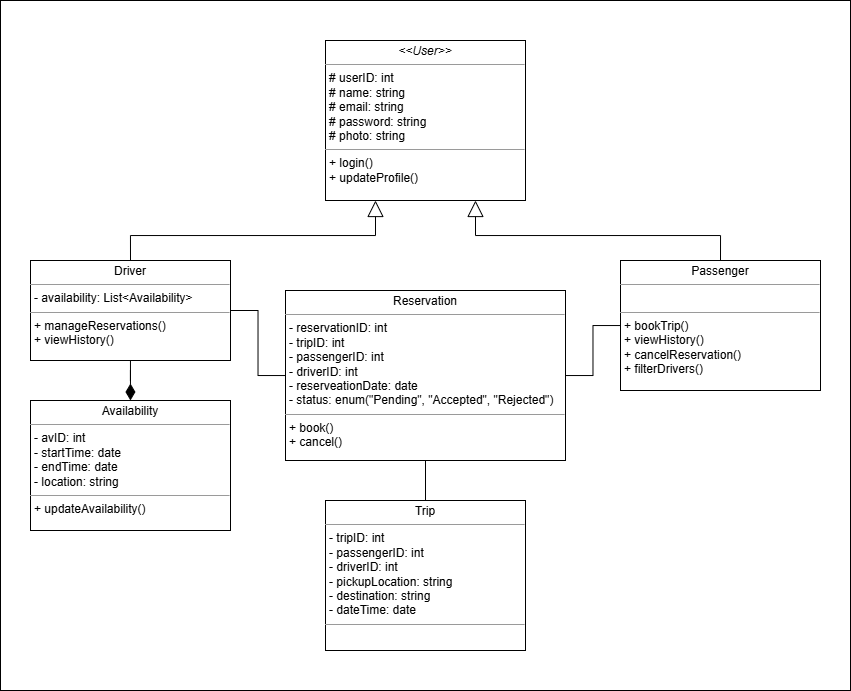

The diagram above was exported from draw.io. Its source (the exported page's mxGraphModel, read from the mxfile embedded in the PNG):
<mxGraphModel dx="913" dy="484" grid="1" gridSize="10" guides="1" tooltips="1" connect="1" arrows="1" fold="1" page="1" pageScale="1" pageWidth="850" pageHeight="1100" background="none" math="0" shadow="0">
  <root>
    <mxCell id="0" />
    <mxCell id="1" parent="0" />
    <mxCell id="nN17xvjM4hg8OVjDiW8_-2" value="" style="rounded=0;whiteSpace=wrap;html=1;" parent="1" vertex="1">
      <mxGeometry y="50" width="850" height="690" as="geometry" />
    </mxCell>
    <mxCell id="H1z8tfKBjaQoIspHVzbQ-3" value="" style="edgeStyle=orthogonalEdgeStyle;rounded=0;orthogonalLoop=1;jettySize=auto;html=1;entryX=0.25;entryY=1;entryDx=0;entryDy=0;exitX=0.5;exitY=0;exitDx=0;exitDy=0;endArrow=block;endFill=0;startSize=6;jumpSize=6;endSize=14;" edge="1" parent="1" source="yHaRJe0N_pv5wpj7L5to-4" target="In1SP0tG1lYqJ3cXA2LB-5">
      <mxGeometry relative="1" as="geometry">
        <mxPoint x="150" y="165" as="targetPoint" />
      </mxGeometry>
    </mxCell>
    <mxCell id="yHaRJe0N_pv5wpj7L5to-4" value="&lt;p style=&quot;margin:0px;margin-top:4px;text-align:center;&quot;&gt;Driver&lt;/p&gt;&lt;hr size=&quot;1&quot;&gt;&lt;p style=&quot;margin: 0px 0px 0px 4px;&quot;&gt;&lt;span style=&quot;background-color: transparent; color: light-dark(rgb(0, 0, 0), rgb(255, 255, 255));&quot;&gt;-&amp;nbsp;availability: List&amp;lt;Availability&amp;gt;&lt;/span&gt;&lt;/p&gt;&lt;hr size=&quot;1&quot;&gt;&lt;p style=&quot;margin:0px;margin-left:4px;&quot;&gt;+ manageReservations()&lt;/p&gt;&lt;p style=&quot;margin:0px;margin-left:4px;&quot;&gt;+&amp;nbsp;&lt;span style=&quot;background-color: transparent; color: light-dark(rgb(0, 0, 0), rgb(255, 255, 255));&quot;&gt;viewHistory()&lt;/span&gt;&lt;/p&gt;" style="verticalAlign=top;align=left;overflow=fill;fontSize=12;fontFamily=Helvetica;html=1;rounded=0;shadow=0;comic=0;labelBackgroundColor=none;strokeWidth=1" parent="1" vertex="1">
      <mxGeometry x="30" y="310" width="200" height="100" as="geometry" />
    </mxCell>
    <mxCell id="H1z8tfKBjaQoIspHVzbQ-5" value="" style="edgeStyle=orthogonalEdgeStyle;rounded=0;orthogonalLoop=1;jettySize=auto;html=1;endArrow=none;startFill=0;" edge="1" parent="1" source="In1SP0tG1lYqJ3cXA2LB-4" target="In1SP0tG1lYqJ3cXA2LB-18">
      <mxGeometry relative="1" as="geometry" />
    </mxCell>
    <mxCell id="H1z8tfKBjaQoIspHVzbQ-6" value="" style="edgeStyle=orthogonalEdgeStyle;rounded=0;orthogonalLoop=1;jettySize=auto;html=1;endArrow=none;startFill=0;" edge="1" parent="1" source="In1SP0tG1lYqJ3cXA2LB-4" target="yHaRJe0N_pv5wpj7L5to-4">
      <mxGeometry relative="1" as="geometry" />
    </mxCell>
    <mxCell id="H1z8tfKBjaQoIspHVzbQ-7" value="" style="edgeStyle=orthogonalEdgeStyle;rounded=0;orthogonalLoop=1;jettySize=auto;html=1;endArrow=none;startFill=0;" edge="1" parent="1" source="In1SP0tG1lYqJ3cXA2LB-4" target="In1SP0tG1lYqJ3cXA2LB-19">
      <mxGeometry relative="1" as="geometry" />
    </mxCell>
    <mxCell id="In1SP0tG1lYqJ3cXA2LB-4" value="&lt;p style=&quot;margin: 4px 0px 0px; text-align: center;&quot;&gt;Reservation&lt;/p&gt;&lt;hr size=&quot;1&quot;&gt;&lt;p style=&quot;margin: 0px 0px 0px 4px;&quot;&gt;-&amp;nbsp;&lt;span style=&quot;background-color: transparent;&quot;&gt;reservationID: int&lt;/span&gt;&lt;br&gt;&lt;/p&gt;&lt;p style=&quot;margin: 0px 0px 0px 4px;&quot;&gt;-&amp;nbsp;tripID: int&lt;/p&gt;&lt;p style=&quot;margin: 0px 0px 0px 4px;&quot;&gt;-&amp;nbsp;passengerID: int&lt;/p&gt;&lt;p style=&quot;margin: 0px 0px 0px 4px;&quot;&gt;- driverID: int&lt;/p&gt;&lt;p style=&quot;margin: 0px 0px 0px 4px;&quot;&gt;- reserveationDate: date&lt;/p&gt;&lt;p style=&quot;margin: 0px 0px 0px 4px;&quot;&gt;-&amp;nbsp;&lt;span style=&quot;background-color: transparent; color: light-dark(rgb(0, 0, 0), rgb(255, 255, 255));&quot;&gt;status: enum(&quot;Pending&quot;,&amp;nbsp;&lt;/span&gt;&lt;span style=&quot;background-color: transparent; color: light-dark(rgb(0, 0, 0), rgb(255, 255, 255));&quot;&gt;&quot;Accepted&quot;, &quot;Rejected&quot;)&lt;/span&gt;&lt;/p&gt;&lt;hr size=&quot;1&quot;&gt;&lt;p style=&quot;margin:0px;margin-left:4px;&quot;&gt;+ book()&lt;/p&gt;&lt;p style=&quot;margin:0px;margin-left:4px;&quot;&gt;+ cancel()&lt;/p&gt;" style="verticalAlign=top;align=left;overflow=fill;fontSize=12;fontFamily=Helvetica;html=1;rounded=0;shadow=0;comic=0;labelBackgroundColor=none;strokeWidth=1" parent="1" vertex="1">
      <mxGeometry x="285" y="340" width="280" height="170" as="geometry" />
    </mxCell>
    <mxCell id="In1SP0tG1lYqJ3cXA2LB-5" value="&lt;p style=&quot;margin:0px;margin-top:4px;text-align:center;&quot;&gt;&lt;span style=&quot;background-color: transparent; color: light-dark(rgb(0, 0, 0), rgb(255, 255, 255)); text-align: left;&quot;&gt;&lt;i&gt;&amp;lt;&amp;lt;User&amp;gt;&amp;gt;&lt;/i&gt;&lt;/span&gt;&lt;/p&gt;&lt;hr size=&quot;1&quot;&gt;&lt;p style=&quot;margin: 0px 0px 0px 4px;&quot;&gt;# userID: int&lt;/p&gt;&lt;p style=&quot;margin: 0px 0px 0px 4px;&quot;&gt;# name: string&lt;/p&gt;&lt;p style=&quot;margin: 0px 0px 0px 4px;&quot;&gt;# email: string&lt;/p&gt;&lt;p style=&quot;margin: 0px 0px 0px 4px;&quot;&gt;# password: string&lt;/p&gt;&lt;p style=&quot;margin: 0px 0px 0px 4px;&quot;&gt;# photo: string&lt;/p&gt;&lt;hr size=&quot;1&quot;&gt;&lt;p style=&quot;margin:0px;margin-left:4px;&quot;&gt;+ login()&lt;/p&gt;&lt;p style=&quot;margin:0px;margin-left:4px;&quot;&gt;&lt;span style=&quot;background-color: transparent; color: light-dark(rgb(0, 0, 0), rgb(255, 255, 255));&quot;&gt;+&amp;nbsp;&lt;/span&gt;&lt;span style=&quot;background-color: transparent;&quot;&gt;updateProfile()&lt;/span&gt;&lt;br&gt;&lt;/p&gt;" style="verticalAlign=top;align=left;overflow=fill;fontSize=12;fontFamily=Helvetica;html=1;rounded=0;shadow=0;comic=0;labelBackgroundColor=none;strokeWidth=1" parent="1" vertex="1">
      <mxGeometry x="325" y="90" width="200" height="160" as="geometry" />
    </mxCell>
    <mxCell id="In1SP0tG1lYqJ3cXA2LB-18" value="&lt;p style=&quot;margin:0px;margin-top:4px;text-align:center;&quot;&gt;Passenger&lt;br&gt;&lt;/p&gt;&lt;hr size=&quot;1&quot;&gt;&lt;p style=&quot;margin: 0px 0px 0px 4px;&quot;&gt;&lt;br&gt;&lt;/p&gt;&lt;hr size=&quot;1&quot;&gt;&lt;p style=&quot;margin:0px;margin-left:4px;&quot;&gt;&lt;span style=&quot;background-color: transparent; color: light-dark(rgb(0, 0, 0), rgb(255, 255, 255));&quot;&gt;+&amp;nbsp;&lt;/span&gt;&lt;span style=&quot;background-color: transparent;&quot;&gt;bookTrip()&lt;/span&gt;&lt;/p&gt;&lt;p style=&quot;margin: 0px 0px 0px 4px;&quot;&gt;&lt;span style=&quot;background-color: transparent; color: light-dark(rgb(0, 0, 0), rgb(255, 255, 255));&quot;&gt;+&amp;nbsp;&lt;/span&gt;&lt;span style=&quot;background-color: transparent;&quot;&gt;viewHistory()&lt;/span&gt;&lt;/p&gt;&lt;p style=&quot;margin: 0px 0px 0px 4px;&quot;&gt;&lt;span style=&quot;background-color: transparent; color: light-dark(rgb(0, 0, 0), rgb(255, 255, 255));&quot;&gt;+&amp;nbsp;&lt;/span&gt;&lt;span style=&quot;background-color: transparent;&quot;&gt;cancelReservation()&lt;/span&gt;&lt;/p&gt;&lt;p style=&quot;margin: 0px 0px 0px 4px;&quot;&gt;&lt;span style=&quot;background-color: transparent; color: light-dark(rgb(0, 0, 0), rgb(255, 255, 255));&quot;&gt;+&amp;nbsp;&lt;/span&gt;&lt;span style=&quot;background-color: transparent;&quot;&gt;filterDrivers()&lt;/span&gt;&lt;br&gt;&lt;/p&gt;" style="verticalAlign=top;align=left;overflow=fill;fontSize=12;fontFamily=Helvetica;html=1;rounded=0;shadow=0;comic=0;labelBackgroundColor=none;strokeWidth=1" parent="1" vertex="1">
      <mxGeometry x="620" y="310" width="200" height="130" as="geometry" />
    </mxCell>
    <mxCell id="In1SP0tG1lYqJ3cXA2LB-19" value="&lt;p style=&quot;margin:0px;margin-top:4px;text-align:center;&quot;&gt;Trip&lt;/p&gt;&lt;hr size=&quot;1&quot;&gt;&lt;p style=&quot;margin: 0px 0px 0px 4px;&quot;&gt;-&amp;nbsp;tripID: int&lt;br&gt;-&amp;nbsp;&lt;span style=&quot;background-color: transparent;&quot;&gt;passengerID: int&lt;/span&gt;&lt;/p&gt;&lt;div&gt;&lt;p style=&quot;margin: 0px 0px 0px 4px;&quot;&gt;- driverID: int&lt;/p&gt;&lt;p style=&quot;margin: 0px 0px 0px 4px;&quot;&gt;-&amp;nbsp;pickupLocation: string&lt;/p&gt;&lt;p style=&quot;margin: 0px 0px 0px 4px;&quot;&gt;-&amp;nbsp;destination: string&lt;/p&gt;&lt;p style=&quot;margin: 0px 0px 0px 4px;&quot;&gt;-&amp;nbsp;dateTime: date&lt;/p&gt;&lt;/div&gt;&lt;hr size=&quot;1&quot;&gt;&lt;p style=&quot;margin: 0px 0px 0px 4px;&quot;&gt;&lt;br&gt;&lt;/p&gt;" style="verticalAlign=top;align=left;overflow=fill;fontSize=12;fontFamily=Helvetica;html=1;rounded=0;shadow=0;comic=0;labelBackgroundColor=none;strokeWidth=1" parent="1" vertex="1">
      <mxGeometry x="325" y="550" width="200" height="150" as="geometry" />
    </mxCell>
    <mxCell id="H1z8tfKBjaQoIspHVzbQ-4" value="" style="edgeStyle=orthogonalEdgeStyle;rounded=0;orthogonalLoop=1;jettySize=auto;html=1;entryX=0.75;entryY=1;entryDx=0;entryDy=0;exitX=0.5;exitY=0;exitDx=0;exitDy=0;endArrow=block;endFill=0;startSize=6;jumpSize=6;endSize=14;" edge="1" parent="1" source="In1SP0tG1lYqJ3cXA2LB-18" target="In1SP0tG1lYqJ3cXA2LB-5">
      <mxGeometry relative="1" as="geometry">
        <mxPoint x="160" y="320" as="sourcePoint" />
        <mxPoint x="385" y="260" as="targetPoint" />
      </mxGeometry>
    </mxCell>
    <mxCell id="H1z8tfKBjaQoIspHVzbQ-10" value="" style="edgeStyle=orthogonalEdgeStyle;rounded=0;orthogonalLoop=1;jettySize=auto;html=1;endArrow=none;startFill=1;startArrow=diamondThin;startSize=14;" edge="1" parent="1" source="H1z8tfKBjaQoIspHVzbQ-8" target="yHaRJe0N_pv5wpj7L5to-4">
      <mxGeometry relative="1" as="geometry" />
    </mxCell>
    <mxCell id="H1z8tfKBjaQoIspHVzbQ-8" value="&lt;p style=&quot;margin:0px;margin-top:4px;text-align:center;&quot;&gt;A&lt;span style=&quot;background-color: transparent; color: light-dark(rgb(0, 0, 0), rgb(255, 255, 255)); text-align: left;&quot;&gt;vailability&lt;/span&gt;&lt;/p&gt;&lt;hr size=&quot;1&quot;&gt;&lt;p style=&quot;margin: 0px 0px 0px 4px;&quot;&gt;- a&lt;span style=&quot;background-color: transparent; color: light-dark(rgb(0, 0, 0), rgb(255, 255, 255));&quot;&gt;v&lt;/span&gt;&lt;span style=&quot;background-color: transparent; color: light-dark(rgb(0, 0, 0), rgb(255, 255, 255));&quot;&gt;ID: int&lt;/span&gt;&lt;/p&gt;&lt;p style=&quot;margin: 0px 0px 0px 4px;&quot;&gt;-&amp;nbsp;&lt;span style=&quot;background-color: transparent; color: light-dark(rgb(0, 0, 0), rgb(255, 255, 255));&quot;&gt;startTime: date&lt;/span&gt;&lt;/p&gt;&lt;p style=&quot;margin: 0px 0px 0px 4px;&quot;&gt;&lt;span style=&quot;background-color: transparent; color: light-dark(rgb(0, 0, 0), rgb(255, 255, 255));&quot;&gt;-&amp;nbsp;&lt;/span&gt;&lt;span style=&quot;background-color: transparent; color: light-dark(rgb(0, 0, 0), rgb(255, 255, 255));&quot;&gt;endTime: date&lt;/span&gt;&lt;/p&gt;&lt;p style=&quot;margin: 0px 0px 0px 4px;&quot;&gt;&lt;span style=&quot;background-color: transparent; color: light-dark(rgb(0, 0, 0), rgb(255, 255, 255));&quot;&gt;-&amp;nbsp;&lt;/span&gt;&lt;span style=&quot;background-color: transparent; color: light-dark(rgb(0, 0, 0), rgb(255, 255, 255));&quot;&gt;location: string&lt;/span&gt;&lt;/p&gt;&lt;hr size=&quot;1&quot;&gt;&lt;p style=&quot;margin:0px;margin-left:4px;&quot;&gt;&lt;span style=&quot;background-color: transparent; color: light-dark(rgb(0, 0, 0), rgb(255, 255, 255));&quot;&gt;+&amp;nbsp;updateAvailability()&lt;/span&gt;&lt;/p&gt;" style="verticalAlign=top;align=left;overflow=fill;fontSize=12;fontFamily=Helvetica;html=1;rounded=0;shadow=0;comic=0;labelBackgroundColor=none;strokeWidth=1" vertex="1" parent="1">
      <mxGeometry x="30" y="450" width="200" height="130" as="geometry" />
    </mxCell>
  </root>
</mxGraphModel>